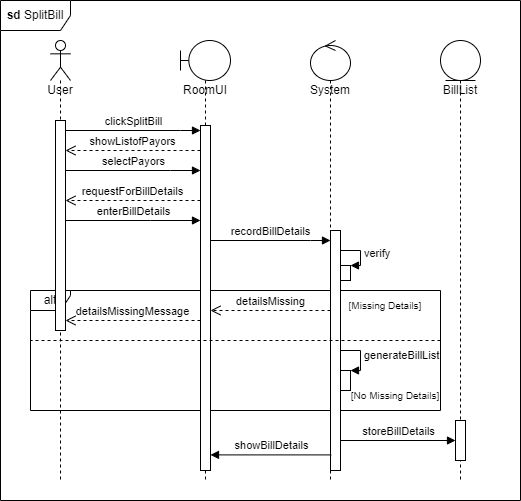

The diagram above was exported from draw.io. Its source (the exported page's mxGraphModel, read from the mxfile embedded in the PNG):
<mxGraphModel dx="1247" dy="706" grid="1" gridSize="10" guides="1" tooltips="1" connect="1" arrows="1" fold="1" page="1" pageScale="1" pageWidth="850" pageHeight="1100" background="none" math="0" shadow="0">
  <root>
    <mxCell id="0" />
    <mxCell id="1" parent="0" />
    <mxCell id="e8UboGGsHU_9uwnmmSwi-7" value="alt" style="shape=umlFrame;whiteSpace=wrap;html=1;width=40;height=20;" parent="1" vertex="1">
      <mxGeometry x="30" y="310" width="410" height="120" as="geometry" />
    </mxCell>
    <mxCell id="e8UboGGsHU_9uwnmmSwi-33" value="&lt;b&gt;sd&lt;/b&gt;&amp;nbsp;SplitBill" style="shape=umlFrame;whiteSpace=wrap;html=1;width=70;height=30;" parent="1" vertex="1">
      <mxGeometry y="20" width="520" height="500" as="geometry" />
    </mxCell>
    <mxCell id="3cNIBe55hLNU3QxJ3JfB-2" value="User" style="shape=umlLifeline;participant=umlActor;perimeter=lifelinePerimeter;whiteSpace=wrap;html=1;container=1;collapsible=0;recursiveResize=0;verticalAlign=top;spacingTop=36;outlineConnect=0;" parent="1" vertex="1">
      <mxGeometry x="50" y="60" width="20" height="440" as="geometry" />
    </mxCell>
    <mxCell id="j9OXlPGpxeXxUMLggofe-2" value="" style="html=1;points=[];perimeter=orthogonalPerimeter;" parent="3cNIBe55hLNU3QxJ3JfB-2" vertex="1">
      <mxGeometry x="5" y="80" width="10" height="210" as="geometry" />
    </mxCell>
    <mxCell id="3cNIBe55hLNU3QxJ3JfB-3" value="RoomUI" style="shape=umlLifeline;participant=umlBoundary;perimeter=lifelinePerimeter;whiteSpace=wrap;html=1;container=1;collapsible=0;recursiveResize=0;verticalAlign=top;spacingTop=36;outlineConnect=0;" parent="1" vertex="1">
      <mxGeometry x="180" y="60" width="50" height="440" as="geometry" />
    </mxCell>
    <mxCell id="j9OXlPGpxeXxUMLggofe-3" value="" style="html=1;points=[];perimeter=orthogonalPerimeter;" parent="3cNIBe55hLNU3QxJ3JfB-3" vertex="1">
      <mxGeometry x="20" y="85" width="10" height="345" as="geometry" />
    </mxCell>
    <mxCell id="j9OXlPGpxeXxUMLggofe-1" value="clickSplitBill" style="html=1;verticalAlign=bottom;endArrow=block;rounded=0;" parent="1" source="j9OXlPGpxeXxUMLggofe-2" target="j9OXlPGpxeXxUMLggofe-3" edge="1">
      <mxGeometry width="80" relative="1" as="geometry">
        <mxPoint x="70" y="150.34" as="sourcePoint" />
        <mxPoint x="160" y="150" as="targetPoint" />
        <Array as="points">
          <mxPoint x="180" y="150" />
        </Array>
      </mxGeometry>
    </mxCell>
    <mxCell id="e8UboGGsHU_9uwnmmSwi-1" value="System" style="shape=umlLifeline;participant=umlControl;perimeter=lifelinePerimeter;whiteSpace=wrap;html=1;container=1;collapsible=0;recursiveResize=0;verticalAlign=top;spacingTop=36;outlineConnect=0;" parent="1" vertex="1">
      <mxGeometry x="310" y="60" width="40" height="440" as="geometry" />
    </mxCell>
    <mxCell id="e8UboGGsHU_9uwnmmSwi-2" value="" style="html=1;points=[];perimeter=orthogonalPerimeter;" parent="e8UboGGsHU_9uwnmmSwi-1" vertex="1">
      <mxGeometry x="20" y="190" width="10" height="240" as="geometry" />
    </mxCell>
    <mxCell id="e8UboGGsHU_9uwnmmSwi-13" value="" style="html=1;points=[];perimeter=orthogonalPerimeter;" parent="e8UboGGsHU_9uwnmmSwi-1" vertex="1">
      <mxGeometry x="30" y="225" width="10" height="15" as="geometry" />
    </mxCell>
    <mxCell id="e8UboGGsHU_9uwnmmSwi-14" value="verify" style="edgeStyle=orthogonalEdgeStyle;html=1;align=left;spacingLeft=2;endArrow=block;rounded=0;entryX=1;entryY=0;" parent="e8UboGGsHU_9uwnmmSwi-1" target="e8UboGGsHU_9uwnmmSwi-13" edge="1">
      <mxGeometry relative="1" as="geometry">
        <mxPoint x="30" y="209.9999999999999" as="sourcePoint" />
        <Array as="points">
          <mxPoint x="50" y="210" />
          <mxPoint x="50" y="225" />
        </Array>
      </mxGeometry>
    </mxCell>
    <mxCell id="e8UboGGsHU_9uwnmmSwi-17" value="" style="html=1;points=[];perimeter=orthogonalPerimeter;" parent="e8UboGGsHU_9uwnmmSwi-1" vertex="1">
      <mxGeometry x="30" y="330" width="10" height="20" as="geometry" />
    </mxCell>
    <mxCell id="e8UboGGsHU_9uwnmmSwi-18" value="generateBillList" style="edgeStyle=orthogonalEdgeStyle;html=1;align=left;spacingLeft=2;endArrow=block;rounded=0;entryX=1;entryY=0;" parent="e8UboGGsHU_9uwnmmSwi-1" target="e8UboGGsHU_9uwnmmSwi-17" edge="1">
      <mxGeometry relative="1" as="geometry">
        <mxPoint x="30" y="309.9999999999999" as="sourcePoint" />
        <Array as="points">
          <mxPoint x="50" y="310" />
          <mxPoint x="50" y="330" />
        </Array>
      </mxGeometry>
    </mxCell>
    <mxCell id="e8UboGGsHU_9uwnmmSwi-3" value="requestForBillDetails" style="html=1;verticalAlign=bottom;endArrow=open;dashed=1;endSize=8;rounded=0;" parent="1" source="j9OXlPGpxeXxUMLggofe-3" target="j9OXlPGpxeXxUMLggofe-2" edge="1">
      <mxGeometry relative="1" as="geometry">
        <mxPoint x="180" y="180" as="sourcePoint" />
        <mxPoint x="80" y="180" as="targetPoint" />
        <Array as="points">
          <mxPoint x="160" y="220" />
        </Array>
      </mxGeometry>
    </mxCell>
    <mxCell id="e8UboGGsHU_9uwnmmSwi-12" value="recordBillDetails" style="html=1;verticalAlign=bottom;endArrow=block;rounded=0;" parent="1" source="j9OXlPGpxeXxUMLggofe-3" target="e8UboGGsHU_9uwnmmSwi-2" edge="1">
      <mxGeometry width="80" relative="1" as="geometry">
        <mxPoint x="210" y="209.66" as="sourcePoint" />
        <mxPoint x="290" y="209.66" as="targetPoint" />
        <Array as="points">
          <mxPoint x="310" y="260" />
        </Array>
      </mxGeometry>
    </mxCell>
    <mxCell id="e8UboGGsHU_9uwnmmSwi-15" value="detailsMissing" style="html=1;verticalAlign=bottom;endArrow=open;dashed=1;endSize=8;rounded=0;" parent="1" source="e8UboGGsHU_9uwnmmSwi-2" target="j9OXlPGpxeXxUMLggofe-3" edge="1">
      <mxGeometry relative="1" as="geometry">
        <mxPoint x="310" y="290" as="sourcePoint" />
        <mxPoint x="230" y="290" as="targetPoint" />
        <Array as="points">
          <mxPoint x="270" y="330" />
        </Array>
      </mxGeometry>
    </mxCell>
    <mxCell id="e8UboGGsHU_9uwnmmSwi-16" value="detailsMissingMessage" style="html=1;verticalAlign=bottom;endArrow=open;dashed=1;endSize=8;rounded=0;" parent="1" source="j9OXlPGpxeXxUMLggofe-3" target="j9OXlPGpxeXxUMLggofe-2" edge="1">
      <mxGeometry relative="1" as="geometry">
        <mxPoint x="200" y="300" as="sourcePoint" />
        <mxPoint x="120" y="300" as="targetPoint" />
        <Array as="points">
          <mxPoint x="150" y="340" />
        </Array>
      </mxGeometry>
    </mxCell>
    <mxCell id="e8UboGGsHU_9uwnmmSwi-23" value="BillList" style="shape=umlLifeline;participant=umlEntity;perimeter=lifelinePerimeter;whiteSpace=wrap;html=1;container=1;collapsible=0;recursiveResize=0;verticalAlign=top;spacingTop=36;outlineConnect=0;" parent="1" vertex="1">
      <mxGeometry x="440" y="60" width="40" height="440" as="geometry" />
    </mxCell>
    <mxCell id="r9wXJ8rU-pkz-RsGl9O0-1" value="" style="html=1;points=[];perimeter=orthogonalPerimeter;" parent="e8UboGGsHU_9uwnmmSwi-23" vertex="1">
      <mxGeometry x="15" y="380" width="10" height="40" as="geometry" />
    </mxCell>
    <mxCell id="e8UboGGsHU_9uwnmmSwi-25" value="storeBillDetails" style="html=1;verticalAlign=bottom;endArrow=block;rounded=0;" parent="1" source="e8UboGGsHU_9uwnmmSwi-2" edge="1">
      <mxGeometry width="80" relative="1" as="geometry">
        <mxPoint x="340" y="390" as="sourcePoint" />
        <mxPoint x="455" y="460" as="targetPoint" />
      </mxGeometry>
    </mxCell>
    <mxCell id="e8UboGGsHU_9uwnmmSwi-32" value="showBillDetails" style="html=1;verticalAlign=bottom;endArrow=block;rounded=0;exitX=0.071;exitY=0.935;exitDx=0;exitDy=0;exitPerimeter=0;" parent="1" source="e8UboGGsHU_9uwnmmSwi-2" target="j9OXlPGpxeXxUMLggofe-3" edge="1">
      <mxGeometry width="80" relative="1" as="geometry">
        <mxPoint x="320" y="410" as="sourcePoint" />
        <mxPoint x="240" y="410" as="targetPoint" />
        <Array as="points" />
      </mxGeometry>
    </mxCell>
    <mxCell id="lhVD7iMe7ihFUQQ8USru-1" value="&lt;font style=&quot;font-size: 10px;&quot;&gt;[Missing Details]&lt;/font&gt;" style="text;html=1;strokeColor=none;fillColor=none;align=center;verticalAlign=middle;whiteSpace=wrap;rounded=0;" parent="1" vertex="1">
      <mxGeometry x="330" y="310" width="110" height="30" as="geometry" />
    </mxCell>
    <mxCell id="lhVD7iMe7ihFUQQ8USru-5" value="&lt;font style=&quot;font-size: 10px;&quot;&gt;[No Missing Details]&lt;/font&gt;" style="text;html=1;strokeColor=none;fillColor=none;align=center;verticalAlign=middle;whiteSpace=wrap;rounded=0;" parent="1" vertex="1">
      <mxGeometry x="340" y="400" width="110" height="30" as="geometry" />
    </mxCell>
    <mxCell id="EV56zaSkWDV6IDZGK2Ep-2" value="" style="endArrow=none;dashed=1;html=1;rounded=0;fontSize=10;" parent="1" edge="1">
      <mxGeometry width="50" height="50" relative="1" as="geometry">
        <mxPoint x="440" y="360" as="sourcePoint" />
        <mxPoint x="30" y="360" as="targetPoint" />
      </mxGeometry>
    </mxCell>
    <mxCell id="p4lmh-LEE2x5CjlM04nn-1" value="enterBillDetails" style="html=1;verticalAlign=bottom;endArrow=block;rounded=0;" parent="1" source="j9OXlPGpxeXxUMLggofe-2" target="j9OXlPGpxeXxUMLggofe-3" edge="1">
      <mxGeometry width="80" relative="1" as="geometry">
        <mxPoint x="65" y="204" as="sourcePoint" />
        <mxPoint x="200" y="204" as="targetPoint" />
        <Array as="points">
          <mxPoint x="150" y="240" />
        </Array>
      </mxGeometry>
    </mxCell>
    <mxCell id="jKig-VWpW7TDYWNdEGqu-5" value="showListofPayors" style="html=1;verticalAlign=bottom;endArrow=open;dashed=1;endSize=8;rounded=0;" parent="1" source="j9OXlPGpxeXxUMLggofe-3" target="j9OXlPGpxeXxUMLggofe-2" edge="1">
      <mxGeometry relative="1" as="geometry">
        <mxPoint x="180" y="170" as="sourcePoint" />
        <mxPoint x="100" y="170" as="targetPoint" />
        <Array as="points">
          <mxPoint x="180" y="170" />
        </Array>
      </mxGeometry>
    </mxCell>
    <mxCell id="jKig-VWpW7TDYWNdEGqu-6" value="selectPayors" style="html=1;verticalAlign=bottom;endArrow=block;rounded=0;" parent="1" source="j9OXlPGpxeXxUMLggofe-2" target="j9OXlPGpxeXxUMLggofe-3" edge="1">
      <mxGeometry width="80" relative="1" as="geometry">
        <mxPoint x="70" y="190" as="sourcePoint" />
        <mxPoint x="150" y="190" as="targetPoint" />
        <Array as="points">
          <mxPoint x="170" y="190" />
        </Array>
      </mxGeometry>
    </mxCell>
  </root>
</mxGraphModel>